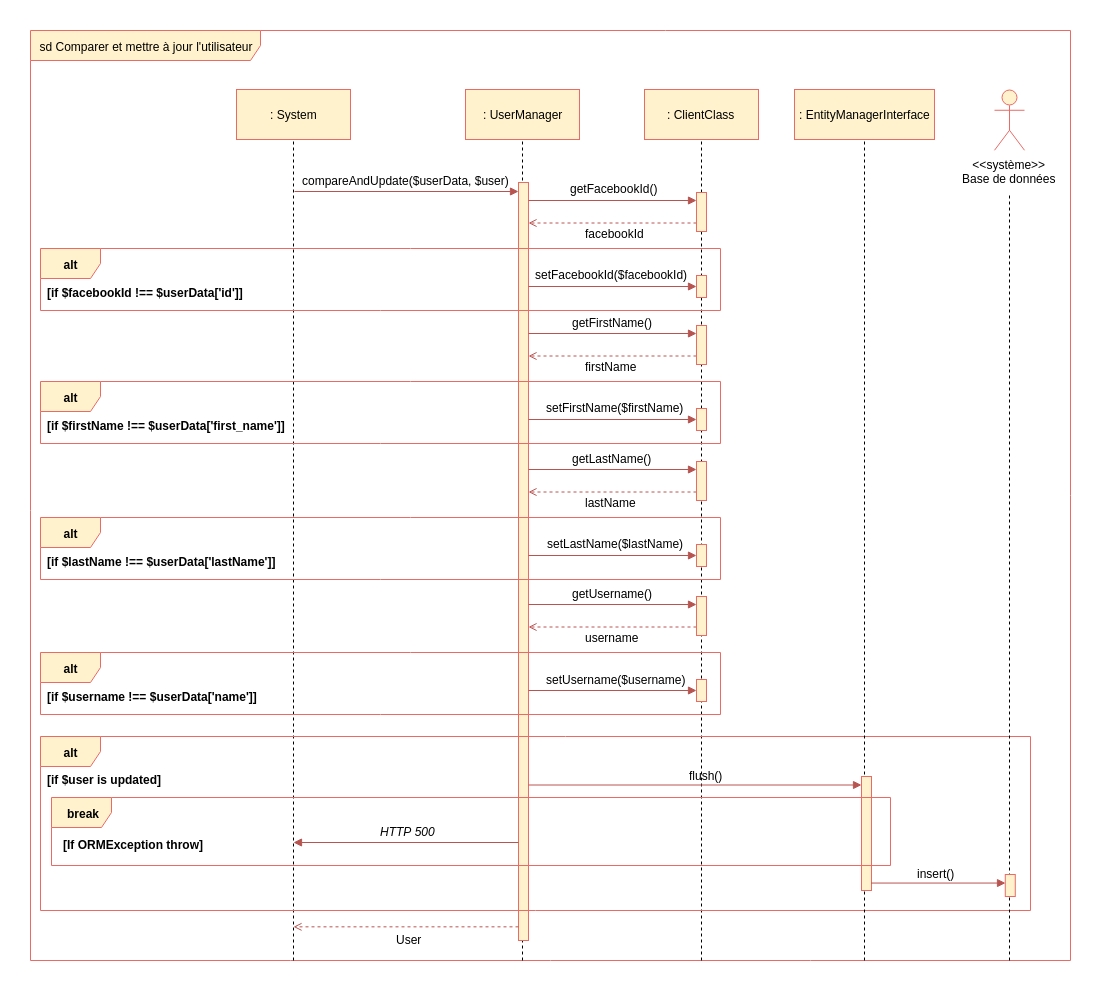

The diagram above was exported from draw.io. Its source (the exported page's mxGraphModel, read from the mxfile embedded in the PNG):
<mxGraphModel dx="2389" dy="771" grid="1" gridSize="10" guides="1" tooltips="1" connect="1" arrows="1" fold="1" page="1" pageScale="1" pageWidth="827" pageHeight="1169" background="#ffffff" math="0" shadow="0">
  <root>
    <mxCell id="0" />
    <mxCell id="1" parent="0" />
    <mxCell id="2" value="sd Comparer et mettre à jour l'utilisateur&lt;br&gt;" style="shape=umlFrame;whiteSpace=wrap;html=1;width=230;height=30;fillColor=#fff2cc;strokeColor=#EA6B66;" parent="1" vertex="1">
      <mxGeometry x="-140" y="130" width="1040" height="930" as="geometry" />
    </mxCell>
    <mxCell id="45" value="" style="endArrow=none;dashed=1;html=1;entryX=0.5;entryY=1;exitX=0.197;exitY=1.001;exitPerimeter=0;" parent="1" edge="1">
      <mxGeometry width="50" height="50" relative="1" as="geometry">
        <mxPoint x="352" y="1060" as="sourcePoint" />
        <mxPoint x="352" y="235.33333333333348" as="targetPoint" />
      </mxGeometry>
    </mxCell>
    <mxCell id="28" value="" style="endArrow=none;dashed=1;html=1;entryX=0.5;entryY=1;" parent="1" edge="1">
      <mxGeometry width="50" height="50" relative="1" as="geometry">
        <mxPoint x="123" y="1060" as="sourcePoint" />
        <mxPoint x="123" y="232" as="targetPoint" />
      </mxGeometry>
    </mxCell>
    <mxCell id="44" value=": UserManager" style="html=1;fillColor=#fff2cc;strokeColor=#EA6B66;" parent="1" vertex="1">
      <mxGeometry x="295" y="189" width="114" height="50" as="geometry" />
    </mxCell>
    <mxCell id="51" value="" style="html=1;points=[];perimeter=orthogonalPerimeter;fillColor=#fff2cc;strokeColor=#EA6B66;" parent="1" vertex="1">
      <mxGeometry x="348" y="282" width="10" height="758" as="geometry" />
    </mxCell>
    <mxCell id="129" value="" style="endArrow=block;html=1;endFill=1;fillColor=#f8cecc;strokeColor=#b85450;" parent="1" edge="1">
      <mxGeometry width="50" height="50" relative="1" as="geometry">
        <mxPoint x="124" y="291" as="sourcePoint" />
        <mxPoint x="348" y="291" as="targetPoint" />
      </mxGeometry>
    </mxCell>
    <mxCell id="27" value=": System" style="html=1;fillColor=#fff2cc;strokeColor=#EA6B66;" parent="1" vertex="1">
      <mxGeometry x="66" y="189" width="114" height="50" as="geometry" />
    </mxCell>
    <mxCell id="458" value="" style="endArrow=none;dashed=1;html=1;entryX=0.5;entryY=1;" parent="1" edge="1">
      <mxGeometry width="50" height="50" relative="1" as="geometry">
        <mxPoint x="531" y="1060" as="sourcePoint" />
        <mxPoint x="531" y="222.82352941176487" as="targetPoint" />
      </mxGeometry>
    </mxCell>
    <mxCell id="456" value=": ClientClass" style="html=1;fillColor=#fff2cc;strokeColor=#EA6B66;" parent="1" vertex="1">
      <mxGeometry x="474" y="189" width="114" height="50" as="geometry" />
    </mxCell>
    <mxCell id="a3CNiZTT-CJZAAKLvd5j-590" value="compareAndUpdate($userData, $user)" style="text;html=1;resizable=0;points=[];autosize=1;align=left;verticalAlign=top;spacingTop=-4;" parent="1" vertex="1">
      <mxGeometry x="130" y="271" width="220" height="10" as="geometry" />
    </mxCell>
    <mxCell id="a3CNiZTT-CJZAAKLvd5j-623" value="" style="endArrow=open;html=1;endFill=0;fillColor=#f8cecc;strokeColor=#b85450;dashed=1;exitX=0.7;exitY=0.804;exitPerimeter=0;" parent="1" edge="1">
      <mxGeometry width="50" height="50" relative="1" as="geometry">
        <mxPoint x="526" y="322.5" as="sourcePoint" />
        <mxPoint x="358" y="322.5" as="targetPoint" />
      </mxGeometry>
    </mxCell>
    <mxCell id="a3CNiZTT-CJZAAKLvd5j-647" value="&amp;lt;&amp;lt;système&amp;gt;&amp;gt;&lt;br&gt;Base de données&lt;br&gt;" style="shape=umlActor;verticalLabelPosition=bottom;labelBackgroundColor=#ffffff;verticalAlign=top;html=1;fillColor=#fff2cc;strokeColor=#EA6B66;" parent="1" vertex="1">
      <mxGeometry x="824" y="189.77777099609375" width="30" height="60" as="geometry" />
    </mxCell>
    <mxCell id="a3CNiZTT-CJZAAKLvd5j-650" value="&lt;div&gt;&lt;span&gt;getFacebookId()&lt;/span&gt;&lt;/div&gt;" style="text;html=1;resizable=0;points=[];autosize=1;align=left;verticalAlign=top;spacingTop=-4;fontStyle=0" parent="1" vertex="1">
      <mxGeometry x="398" y="279" width="100" height="10" as="geometry" />
    </mxCell>
    <mxCell id="a3CNiZTT-CJZAAKLvd5j-651" value="" style="endArrow=block;html=1;endFill=1;fillColor=#f8cecc;strokeColor=#b85450;" parent="1" edge="1">
      <mxGeometry width="50" height="50" relative="1" as="geometry">
        <mxPoint x="358" y="300" as="sourcePoint" />
        <mxPoint x="526" y="300" as="targetPoint" />
      </mxGeometry>
    </mxCell>
    <mxCell id="463" value="" style="html=1;points=[];perimeter=orthogonalPerimeter;fillColor=#fff2cc;strokeColor=#EA6B66;" parent="1" vertex="1">
      <mxGeometry x="526" y="292" width="10" height="39" as="geometry" />
    </mxCell>
    <mxCell id="P36TxB_QNs_g6PzJ7_nK-469" value="facebookId" style="text;html=1;resizable=0;points=[];autosize=1;align=left;verticalAlign=top;spacingTop=-4;" parent="1" vertex="1">
      <mxGeometry x="412.5" y="324" width="70" height="10" as="geometry" />
    </mxCell>
    <mxCell id="P36TxB_QNs_g6PzJ7_nK-470" value="alt" style="shape=umlFrame;whiteSpace=wrap;html=1;fontColor=#000000;fillColor=#fff2cc;strokeColor=#EA6B66;fontStyle=1" parent="1" vertex="1">
      <mxGeometry x="-130" y="348" width="680" height="62" as="geometry" />
    </mxCell>
    <mxCell id="P36TxB_QNs_g6PzJ7_nK-471" value="[if $facebookId !== $userData['id']]" style="text;html=1;resizable=0;points=[];autosize=1;align=left;verticalAlign=top;spacingTop=-4;fontStyle=1" parent="1" vertex="1">
      <mxGeometry x="-125" y="383" width="200" height="10" as="geometry" />
    </mxCell>
    <mxCell id="P36TxB_QNs_g6PzJ7_nK-474" value="&lt;div&gt;&lt;span&gt;setFacebookId($facebookId)&lt;/span&gt;&lt;/div&gt;" style="text;html=1;resizable=0;points=[];autosize=1;align=left;verticalAlign=top;spacingTop=-4;fontStyle=0" parent="1" vertex="1">
      <mxGeometry x="363" y="365" width="170" height="10" as="geometry" />
    </mxCell>
    <mxCell id="P36TxB_QNs_g6PzJ7_nK-475" value="" style="endArrow=block;html=1;endFill=1;fillColor=#f8cecc;strokeColor=#b85450;" parent="1" edge="1">
      <mxGeometry width="50" height="50" relative="1" as="geometry">
        <mxPoint x="358" y="386" as="sourcePoint" />
        <mxPoint x="526" y="386" as="targetPoint" />
      </mxGeometry>
    </mxCell>
    <mxCell id="P36TxB_QNs_g6PzJ7_nK-476" value="" style="html=1;points=[];perimeter=orthogonalPerimeter;fillColor=#fff2cc;strokeColor=#EA6B66;" parent="1" vertex="1">
      <mxGeometry x="526" y="375" width="10" height="22" as="geometry" />
    </mxCell>
    <mxCell id="P36TxB_QNs_g6PzJ7_nK-480" value="" style="endArrow=open;html=1;endFill=0;fillColor=#f8cecc;strokeColor=#b85450;dashed=1;exitX=0.7;exitY=0.804;exitPerimeter=0;" parent="1" edge="1">
      <mxGeometry width="50" height="50" relative="1" as="geometry">
        <mxPoint x="526" y="455.5" as="sourcePoint" />
        <mxPoint x="358" y="455.5" as="targetPoint" />
      </mxGeometry>
    </mxCell>
    <mxCell id="P36TxB_QNs_g6PzJ7_nK-481" value="&lt;div&gt;&lt;span&gt;getFirstName()&lt;/span&gt;&lt;/div&gt;" style="text;html=1;resizable=0;points=[];autosize=1;align=left;verticalAlign=top;spacingTop=-4;fontStyle=0" parent="1" vertex="1">
      <mxGeometry x="400" y="413" width="100" height="10" as="geometry" />
    </mxCell>
    <mxCell id="P36TxB_QNs_g6PzJ7_nK-482" value="" style="endArrow=block;html=1;endFill=1;fillColor=#f8cecc;strokeColor=#b85450;" parent="1" edge="1">
      <mxGeometry width="50" height="50" relative="1" as="geometry">
        <mxPoint x="358" y="433" as="sourcePoint" />
        <mxPoint x="526" y="433" as="targetPoint" />
      </mxGeometry>
    </mxCell>
    <mxCell id="P36TxB_QNs_g6PzJ7_nK-483" value="" style="html=1;points=[];perimeter=orthogonalPerimeter;fillColor=#fff2cc;strokeColor=#EA6B66;" parent="1" vertex="1">
      <mxGeometry x="526" y="425" width="10" height="39" as="geometry" />
    </mxCell>
    <mxCell id="P36TxB_QNs_g6PzJ7_nK-484" value="firstName" style="text;html=1;resizable=0;points=[];autosize=1;align=left;verticalAlign=top;spacingTop=-4;" parent="1" vertex="1">
      <mxGeometry x="412.5" y="457" width="70" height="10" as="geometry" />
    </mxCell>
    <mxCell id="P36TxB_QNs_g6PzJ7_nK-485" value="alt" style="shape=umlFrame;whiteSpace=wrap;html=1;fontColor=#000000;fillColor=#fff2cc;strokeColor=#EA6B66;fontStyle=1" parent="1" vertex="1">
      <mxGeometry x="-130" y="481" width="680" height="62" as="geometry" />
    </mxCell>
    <mxCell id="P36TxB_QNs_g6PzJ7_nK-486" value="[if $firstName !== $userData['first_name']]" style="text;html=1;resizable=0;points=[];autosize=1;align=left;verticalAlign=top;spacingTop=-4;fontStyle=1" parent="1" vertex="1">
      <mxGeometry x="-125" y="516" width="240" height="10" as="geometry" />
    </mxCell>
    <mxCell id="P36TxB_QNs_g6PzJ7_nK-487" value="&lt;div&gt;&lt;span&gt;setFirstName($firstName)&lt;/span&gt;&lt;/div&gt;" style="text;html=1;resizable=0;points=[];autosize=1;align=left;verticalAlign=top;spacingTop=-4;fontStyle=0" parent="1" vertex="1">
      <mxGeometry x="374" y="498" width="150" height="10" as="geometry" />
    </mxCell>
    <mxCell id="P36TxB_QNs_g6PzJ7_nK-488" value="" style="endArrow=block;html=1;endFill=1;fillColor=#f8cecc;strokeColor=#b85450;" parent="1" edge="1">
      <mxGeometry width="50" height="50" relative="1" as="geometry">
        <mxPoint x="358" y="519" as="sourcePoint" />
        <mxPoint x="526" y="519" as="targetPoint" />
      </mxGeometry>
    </mxCell>
    <mxCell id="P36TxB_QNs_g6PzJ7_nK-489" value="" style="html=1;points=[];perimeter=orthogonalPerimeter;fillColor=#fff2cc;strokeColor=#EA6B66;" parent="1" vertex="1">
      <mxGeometry x="526" y="508" width="10" height="22" as="geometry" />
    </mxCell>
    <mxCell id="P36TxB_QNs_g6PzJ7_nK-491" value="" style="endArrow=open;html=1;endFill=0;fillColor=#f8cecc;strokeColor=#b85450;dashed=1;exitX=0.7;exitY=0.804;exitPerimeter=0;" parent="1" edge="1">
      <mxGeometry width="50" height="50" relative="1" as="geometry">
        <mxPoint x="526" y="591.5" as="sourcePoint" />
        <mxPoint x="358" y="591.5" as="targetPoint" />
      </mxGeometry>
    </mxCell>
    <mxCell id="P36TxB_QNs_g6PzJ7_nK-492" value="&lt;div&gt;&lt;span&gt;getLastName()&lt;/span&gt;&lt;/div&gt;" style="text;html=1;resizable=0;points=[];autosize=1;align=left;verticalAlign=top;spacingTop=-4;fontStyle=0" parent="1" vertex="1">
      <mxGeometry x="400" y="549" width="90" height="10" as="geometry" />
    </mxCell>
    <mxCell id="P36TxB_QNs_g6PzJ7_nK-493" value="" style="endArrow=block;html=1;endFill=1;fillColor=#f8cecc;strokeColor=#b85450;" parent="1" edge="1">
      <mxGeometry width="50" height="50" relative="1" as="geometry">
        <mxPoint x="358" y="569" as="sourcePoint" />
        <mxPoint x="526" y="569" as="targetPoint" />
      </mxGeometry>
    </mxCell>
    <mxCell id="P36TxB_QNs_g6PzJ7_nK-494" value="" style="html=1;points=[];perimeter=orthogonalPerimeter;fillColor=#fff2cc;strokeColor=#EA6B66;" parent="1" vertex="1">
      <mxGeometry x="526" y="561" width="10" height="39" as="geometry" />
    </mxCell>
    <mxCell id="P36TxB_QNs_g6PzJ7_nK-495" value="lastName" style="text;html=1;resizable=0;points=[];autosize=1;align=left;verticalAlign=top;spacingTop=-4;" parent="1" vertex="1">
      <mxGeometry x="412.5" y="593" width="70" height="10" as="geometry" />
    </mxCell>
    <mxCell id="P36TxB_QNs_g6PzJ7_nK-496" value="alt" style="shape=umlFrame;whiteSpace=wrap;html=1;fontColor=#000000;fillColor=#fff2cc;strokeColor=#EA6B66;fontStyle=1" parent="1" vertex="1">
      <mxGeometry x="-130" y="617" width="680" height="62" as="geometry" />
    </mxCell>
    <mxCell id="P36TxB_QNs_g6PzJ7_nK-497" value="[if $lastName !== $userData['lastName']]" style="text;html=1;resizable=0;points=[];autosize=1;align=left;verticalAlign=top;spacingTop=-4;fontStyle=1" parent="1" vertex="1">
      <mxGeometry x="-125" y="652" width="230" height="10" as="geometry" />
    </mxCell>
    <mxCell id="P36TxB_QNs_g6PzJ7_nK-498" value="&lt;div&gt;&lt;span&gt;setLastName($lastName)&lt;/span&gt;&lt;/div&gt;" style="text;html=1;resizable=0;points=[];autosize=1;align=left;verticalAlign=top;spacingTop=-4;fontStyle=0" parent="1" vertex="1">
      <mxGeometry x="375" y="634" width="150" height="10" as="geometry" />
    </mxCell>
    <mxCell id="P36TxB_QNs_g6PzJ7_nK-499" value="" style="endArrow=block;html=1;endFill=1;fillColor=#f8cecc;strokeColor=#b85450;" parent="1" edge="1">
      <mxGeometry width="50" height="50" relative="1" as="geometry">
        <mxPoint x="358" y="655" as="sourcePoint" />
        <mxPoint x="526" y="655" as="targetPoint" />
      </mxGeometry>
    </mxCell>
    <mxCell id="P36TxB_QNs_g6PzJ7_nK-500" value="" style="html=1;points=[];perimeter=orthogonalPerimeter;fillColor=#fff2cc;strokeColor=#EA6B66;" parent="1" vertex="1">
      <mxGeometry x="526" y="644" width="10" height="22" as="geometry" />
    </mxCell>
    <mxCell id="P36TxB_QNs_g6PzJ7_nK-501" value="" style="endArrow=open;html=1;endFill=0;fillColor=#f8cecc;strokeColor=#b85450;dashed=1;exitX=0.7;exitY=0.804;exitPerimeter=0;" parent="1" edge="1">
      <mxGeometry width="50" height="50" relative="1" as="geometry">
        <mxPoint x="526" y="726.5" as="sourcePoint" />
        <mxPoint x="358" y="726.5" as="targetPoint" />
      </mxGeometry>
    </mxCell>
    <mxCell id="P36TxB_QNs_g6PzJ7_nK-502" value="&lt;div&gt;&lt;span&gt;getUsername()&lt;/span&gt;&lt;/div&gt;" style="text;html=1;resizable=0;points=[];autosize=1;align=left;verticalAlign=top;spacingTop=-4;fontStyle=0" parent="1" vertex="1">
      <mxGeometry x="400" y="684" width="100" height="10" as="geometry" />
    </mxCell>
    <mxCell id="P36TxB_QNs_g6PzJ7_nK-503" value="" style="endArrow=block;html=1;endFill=1;fillColor=#f8cecc;strokeColor=#b85450;" parent="1" edge="1">
      <mxGeometry width="50" height="50" relative="1" as="geometry">
        <mxPoint x="358" y="704" as="sourcePoint" />
        <mxPoint x="526" y="704" as="targetPoint" />
      </mxGeometry>
    </mxCell>
    <mxCell id="P36TxB_QNs_g6PzJ7_nK-504" value="" style="html=1;points=[];perimeter=orthogonalPerimeter;fillColor=#fff2cc;strokeColor=#EA6B66;" parent="1" vertex="1">
      <mxGeometry x="526" y="696" width="10" height="39" as="geometry" />
    </mxCell>
    <mxCell id="P36TxB_QNs_g6PzJ7_nK-505" value="username" style="text;html=1;resizable=0;points=[];autosize=1;align=left;verticalAlign=top;spacingTop=-4;" parent="1" vertex="1">
      <mxGeometry x="412.5" y="728" width="70" height="10" as="geometry" />
    </mxCell>
    <mxCell id="P36TxB_QNs_g6PzJ7_nK-506" value="alt" style="shape=umlFrame;whiteSpace=wrap;html=1;fontColor=#000000;fillColor=#fff2cc;strokeColor=#EA6B66;fontStyle=1" parent="1" vertex="1">
      <mxGeometry x="-130" y="752" width="680" height="62" as="geometry" />
    </mxCell>
    <mxCell id="P36TxB_QNs_g6PzJ7_nK-507" value="[if $username !== $userData['name']]" style="text;html=1;resizable=0;points=[];autosize=1;align=left;verticalAlign=top;spacingTop=-4;fontStyle=1" parent="1" vertex="1">
      <mxGeometry x="-125" y="787" width="210" height="10" as="geometry" />
    </mxCell>
    <mxCell id="P36TxB_QNs_g6PzJ7_nK-508" value="&lt;div&gt;&lt;span&gt;setUsername($username)&lt;/span&gt;&lt;/div&gt;" style="text;html=1;resizable=0;points=[];autosize=1;align=left;verticalAlign=top;spacingTop=-4;fontStyle=0" parent="1" vertex="1">
      <mxGeometry x="374" y="770" width="150" height="10" as="geometry" />
    </mxCell>
    <mxCell id="P36TxB_QNs_g6PzJ7_nK-509" value="" style="endArrow=block;html=1;endFill=1;fillColor=#f8cecc;strokeColor=#b85450;" parent="1" edge="1">
      <mxGeometry width="50" height="50" relative="1" as="geometry">
        <mxPoint x="358" y="790" as="sourcePoint" />
        <mxPoint x="526" y="790" as="targetPoint" />
      </mxGeometry>
    </mxCell>
    <mxCell id="P36TxB_QNs_g6PzJ7_nK-510" value="" style="html=1;points=[];perimeter=orthogonalPerimeter;fillColor=#fff2cc;strokeColor=#EA6B66;" parent="1" vertex="1">
      <mxGeometry x="526" y="779" width="10" height="22" as="geometry" />
    </mxCell>
    <mxCell id="P36TxB_QNs_g6PzJ7_nK-513" value="alt" style="shape=umlFrame;whiteSpace=wrap;html=1;fontColor=#000000;fillColor=#fff2cc;strokeColor=#EA6B66;fontStyle=1" parent="1" vertex="1">
      <mxGeometry x="-130" y="836" width="990" height="174" as="geometry" />
    </mxCell>
    <mxCell id="P36TxB_QNs_g6PzJ7_nK-514" value="[if $user is updated]" style="text;html=1;resizable=0;points=[];autosize=1;align=left;verticalAlign=top;spacingTop=-4;fontStyle=1" parent="1" vertex="1">
      <mxGeometry x="-125" y="870" width="120" height="10" as="geometry" />
    </mxCell>
    <mxCell id="P36TxB_QNs_g6PzJ7_nK-515" value="" style="endArrow=none;dashed=1;html=1;entryX=0.5;entryY=1;" parent="1" edge="1">
      <mxGeometry width="50" height="50" relative="1" as="geometry">
        <mxPoint x="694" y="1060" as="sourcePoint" />
        <mxPoint x="694" y="232.82352941176487" as="targetPoint" />
      </mxGeometry>
    </mxCell>
    <mxCell id="P36TxB_QNs_g6PzJ7_nK-463" value=": EntityManagerInterface" style="html=1;fillColor=#fff2cc;strokeColor=#EA6B66;" parent="1" vertex="1">
      <mxGeometry x="624" y="189" width="140" height="50" as="geometry" />
    </mxCell>
    <mxCell id="P36TxB_QNs_g6PzJ7_nK-516" value="" style="html=1;points=[];perimeter=orthogonalPerimeter;fillColor=#fff2cc;strokeColor=#EA6B66;" parent="1" vertex="1">
      <mxGeometry x="691" y="876" width="10" height="114" as="geometry" />
    </mxCell>
    <mxCell id="P36TxB_QNs_g6PzJ7_nK-517" value="" style="endArrow=block;html=1;endFill=1;fillColor=#f8cecc;strokeColor=#b85450;" parent="1" edge="1">
      <mxGeometry width="50" height="50" relative="1" as="geometry">
        <mxPoint x="358" y="884.5" as="sourcePoint" />
        <mxPoint x="691" y="884.5" as="targetPoint" />
      </mxGeometry>
    </mxCell>
    <mxCell id="P36TxB_QNs_g6PzJ7_nK-518" value="flush()" style="text;html=1;resizable=0;points=[];autosize=1;align=left;verticalAlign=top;spacingTop=-4;" parent="1" vertex="1">
      <mxGeometry x="517" y="866" width="50" height="10" as="geometry" />
    </mxCell>
    <mxCell id="P36TxB_QNs_g6PzJ7_nK-519" value="break" style="shape=umlFrame;whiteSpace=wrap;html=1;fontColor=#000000;fillColor=#fff2cc;strokeColor=#EA6B66;fontStyle=1" parent="1" vertex="1">
      <mxGeometry x="-119" y="897" width="839" height="68" as="geometry" />
    </mxCell>
    <mxCell id="P36TxB_QNs_g6PzJ7_nK-520" value="" style="endArrow=block;html=1;endFill=1;fillColor=#f8cecc;strokeColor=#b85450;" parent="1" edge="1">
      <mxGeometry width="50" height="50" relative="1" as="geometry">
        <mxPoint x="348" y="942" as="sourcePoint" />
        <mxPoint x="123" y="942" as="targetPoint" />
      </mxGeometry>
    </mxCell>
    <mxCell id="P36TxB_QNs_g6PzJ7_nK-521" value="HTTP 500" style="text;html=1;resizable=0;points=[];autosize=1;align=left;verticalAlign=top;spacingTop=-4;fontStyle=2" parent="1" vertex="1">
      <mxGeometry x="208" y="921.5" width="70" height="20" as="geometry" />
    </mxCell>
    <mxCell id="P36TxB_QNs_g6PzJ7_nK-522" value="[If ORMException throw]" style="text;html=1;resizable=0;points=[];autosize=1;align=left;verticalAlign=top;spacingTop=-4;fontStyle=1" parent="1" vertex="1">
      <mxGeometry x="-109" y="934.5" width="150" height="10" as="geometry" />
    </mxCell>
    <mxCell id="P36TxB_QNs_g6PzJ7_nK-523" value="" style="endArrow=none;dashed=1;html=1;entryX=0.5;entryY=1;" parent="1" edge="1">
      <mxGeometry width="50" height="50" relative="1" as="geometry">
        <mxPoint x="839" y="1060" as="sourcePoint" />
        <mxPoint x="839" y="295" as="targetPoint" />
      </mxGeometry>
    </mxCell>
    <mxCell id="P36TxB_QNs_g6PzJ7_nK-524" value="" style="html=1;points=[];perimeter=orthogonalPerimeter;fillColor=#fff2cc;strokeColor=#EA6B66;" parent="1" vertex="1">
      <mxGeometry x="834.777587890625" y="974" width="10" height="22" as="geometry" />
    </mxCell>
    <mxCell id="P36TxB_QNs_g6PzJ7_nK-525" value="" style="endArrow=block;html=1;endFill=1;fillColor=#f8cecc;strokeColor=#b85450;" parent="1" edge="1">
      <mxGeometry width="50" height="50" relative="1" as="geometry">
        <mxPoint x="700.5" y="982.555419921875" as="sourcePoint" />
        <mxPoint x="835" y="982.555419921875" as="targetPoint" />
      </mxGeometry>
    </mxCell>
    <mxCell id="P36TxB_QNs_g6PzJ7_nK-526" value="insert()" style="text;html=1;resizable=0;points=[];autosize=1;align=left;verticalAlign=top;spacingTop=-4;" parent="1" vertex="1">
      <mxGeometry x="744.5" y="964" width="50" height="10" as="geometry" />
    </mxCell>
    <mxCell id="P36TxB_QNs_g6PzJ7_nK-527" value="" style="endArrow=open;html=1;endFill=0;fillColor=#f8cecc;strokeColor=#b85450;dashed=1;exitX=0.7;exitY=0.804;exitPerimeter=0;" parent="1" edge="1">
      <mxGeometry width="50" height="50" relative="1" as="geometry">
        <mxPoint x="348" y="1026.333251953125" as="sourcePoint" />
        <mxPoint x="123" y="1026.333251953125" as="targetPoint" />
      </mxGeometry>
    </mxCell>
    <mxCell id="P36TxB_QNs_g6PzJ7_nK-528" value="User" style="text;html=1;resizable=0;points=[];autosize=1;align=left;verticalAlign=top;spacingTop=-4;" parent="1" vertex="1">
      <mxGeometry x="224" y="1030" width="40" height="10" as="geometry" />
    </mxCell>
  </root>
</mxGraphModel>